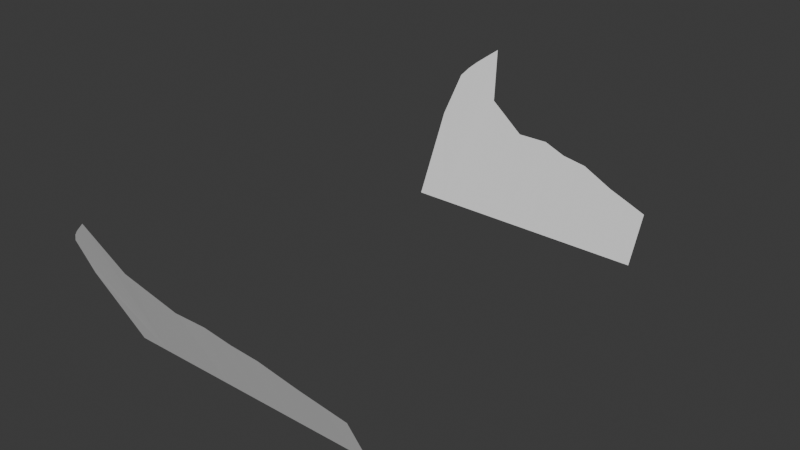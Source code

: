 # Source: WaterForceShockwave.blend  (saved by Blender 5.2.44; exported with 4.5.12 LTS)
import bpy
from mathutils import Matrix  # noqa: F401  (used for matrix-valued properties, if any)

bpy.ops.wm.read_factory_settings(use_empty=True)
scene = bpy.context.scene
scene.name = 'Scene'

# ---- collections
col_collection = bpy.data.collections.new('Collection'); scene.collection.children.link(col_collection)

# ---- world
world_world = bpy.data.worlds.new('World'); scene.world = world_world
world_world.use_nodes = True; world_world.node_tree.nodes.clear()
_N = world_world.node_tree.nodes; _L = world_world.node_tree.links
n0 = _N.new('ShaderNodeOutputWorld'); n0.name = 'World Output'; n0.location = (200, 100)
n1 = _N.new('ShaderNodeBackground'); n1.name = 'Background'; n1.location = (-200, 100)
n1.inputs[0].default_value = (0.05088, 0.05088, 0.05088, 1.0)
_L.new(n1.outputs[0], n0.inputs[0])
n0.is_active_output = True
world_world.color = (0.05088, 0.05088, 0.05088)
world_world.sun_shadow_jitter_overblur = 0.0

# ---- meshes
me_plane_003 = bpy.data.meshes.new('Plane.003')
me_plane_003.from_pydata([(-1.136, 1.5, 0.0), (-1.136, 1.806, 0.6417), (0.8863, 1.5, 0.0), (0.8863, 1.67, 0.3656), (-0.7904, 2.07, 1.209), (-0.8863, 1.5, 0.0), (0.0, 1.5, 0.0), (-0.1035, 1.805, 0.6507), (0.2954, 1.5, 0.0), (0.5908, 1.5, 0.0), (0.2918, 1.764, 0.5661), (0.08793, 1.777, 0.5928), (-0.3565, 1.807, 0.6496), (-0.6876, 1.896, 0.836), (-0.5908, 1.5, 0.0), (-0.2954, 1.5, 0.0), (-1.074, 1.953, 0.9585), (-1.104, 1.881, 0.8034), (-0.946, 2.014, 1.089), (-1.014, 1.986, 1.029), (0.7386, 1.5, 0.0), (0.5581, 1.717, 0.465), (0.792, 1.5, 0.0), (0.7091, 1.696, 0.4198), (-1.136, -1.5, 1.192e-07), (-1.136, -1.806, 0.6417), (0.8863, -1.5, 1.192e-07), (0.8863, -1.67, 0.3656), (-0.7904, -2.07, 1.209), (-0.8863, -1.5, 1.192e-07), (0.0, -1.5, 1.192e-07), (-0.1035, -1.805, 0.6507), (0.2954, -1.5, 1.192e-07), (0.5908, -1.5, 1.192e-07), (0.2918, -1.764, 0.5661), (0.08793, -1.777, 0.5928), (-0.3565, -1.807, 0.6496), (-0.6876, -1.896, 0.836), (-0.5908, -1.5, 1.192e-07), (-0.2954, -1.5, 1.192e-07), (-1.074, -1.953, 0.9585), (-1.104, -1.881, 0.8034), (-0.946, -2.014, 1.089), (-1.014, -1.986, 1.029), (0.7386, -1.5, 1.192e-07), (0.5581, -1.717, 0.465), (0.792, -1.5, 1.192e-07), (0.7091, -1.696, 0.4198)], [], [(22, 2, 3, 23), (0, 5, 4, 18, 19, 16, 17, 1), (15, 6, 7, 12), (6, 8, 11, 7), (8, 9, 10, 11), (5, 14, 13, 4), (14, 15, 12, 13), (9, 20, 21, 10), (20, 22, 23, 21), (46, 47, 27, 26), (24, 25, 41, 40, 43, 42, 28, 29), (39, 36, 31, 30), (30, 31, 35, 32), (32, 35, 34, 33), (29, 28, 37, 38), (38, 37, 36, 39), (33, 34, 45, 44), (44, 45, 47, 46)])
_uv = me_plane_003.uv_layers.new(name='UVMap')
_uv.uv.foreach_set('vector', [0.3212, 0.0, 0.3333, 0.0, 0.3333, 1.0, 0.3212, 1.0, 0.0, 0.0, 0.04114, 0.0, 0.04114, 1.0, 0.03085, 1.0, 0.02571, 1.0, 0.02057, 1.0, 0.01028, 1.0, 0.0, 1.0, 0.1385, 0.0, 0.1872, 0.0, 0.1872, 1.0, 0.1385, 1.0, 0.1872, 0.0, 0.2359, 0.0, 0.2359, 1.0, 0.1872, 1.0, 0.2359, 0.0, 0.2846, 0.0, 0.2846, 1.0, 0.2359, 1.0, 0.04114, 0.0, 0.08984, 0.0, 0.08984, 1.0, 0.04114, 1.0, 0.08984, 0.0, 0.1385, 0.0, 0.1385, 1.0, 0.08984, 1.0, 0.2846, 0.0, 0.309, 0.0, 0.309, 1.0, 0.2846, 1.0, 0.309, 0.0, 0.3212, 0.0, 0.3212, 1.0, 0.309, 1.0, 0.3212, 0.0, 0.3212, 1.0, 0.3333, 1.0, 0.3333, 0.0, 0.0, 0.0, 0.0, 1.0, 0.01028, 1.0, 0.02057, 1.0, 0.02571, 1.0, 0.03085, 1.0, 0.04114, 1.0, 0.04114, 0.0, 0.1385, 0.0, 0.1385, 1.0, 0.1872, 1.0, 0.1872, 0.0, 0.1872, 0.0, 0.1872, 1.0, 0.2359, 1.0, 0.2359, 0.0, 0.2359, 0.0, 0.2359, 1.0, 0.2846, 1.0, 0.2846, 0.0, 0.04114, 0.0, 0.04114, 1.0, 0.08984, 1.0, 0.08984, 0.0, 0.08984, 0.0, 0.08984, 1.0, 0.1385, 1.0, 0.1385, 0.0, 0.2846, 0.0, 0.2846, 1.0, 0.309, 1.0, 0.309, 0.0, 0.309, 0.0, 0.309, 1.0, 0.3212, 1.0, 0.3212, 0.0])
me_plane_003.update()

# ---- objects
ob_waterripple = bpy.data.objects.new('WaterRipple', me_plane_003)

# ---- transforms, parenting, visibility, modifiers, constraints
ob_waterripple.location = (0.0, 0.0, 0.0)

# ---- collection membership
col_collection.objects.link(ob_waterripple)

# ---- scene / render settings (as saved in the file)
scene.frame_start = 1; scene.frame_end = 250; scene.frame_set(1)
scene.render.engine = 'BLENDER_EEVEE_NEXT'
scene.render.bake_bias = 0.0
scene.render.bake_samples = 0
scene.render.compositor_device = 'GPU'
scene.eevee.use_volume_custom_range = False
scene.eevee.fast_gi_thickness_near = 0.1
scene.eevee.fast_gi_thickness_far = 0.0
scene.eevee.ray_tracing_options.screen_trace_thickness = 0.1
bpy.context.view_layer.update()

# ---- added for rendering (the .blend has no active camera and no usable light): camera, sun
cam_auto = bpy.data.cameras.new('AutoCamera')
cam_auto.lens = 50.0
cam_auto.sensor_width = 36.0
cam_auto.clip_end = 1000.0
ob_auto_camera = bpy.data.objects.new('AutoCamera', cam_auto)
scene.collection.objects.link(ob_auto_camera)
ob_auto_camera.location = (4.28249, -5.28872, 4.13013)
ob_auto_camera.rotation_euler = (1.09748, -7.21219e-08, 0.694738)
scene.camera = ob_auto_camera
light_auto_sun = bpy.data.lights.new('AutoSun', 'SUN')
light_auto_sun.energy = 3.0
light_auto_sun.angle = 0.0523599
ob_auto_sun = bpy.data.objects.new('AutoSun', light_auto_sun)
scene.collection.objects.link(ob_auto_sun)
ob_auto_sun.rotation_euler = (0.872665, 0.174533, 0.523599)
bpy.context.view_layer.update()
